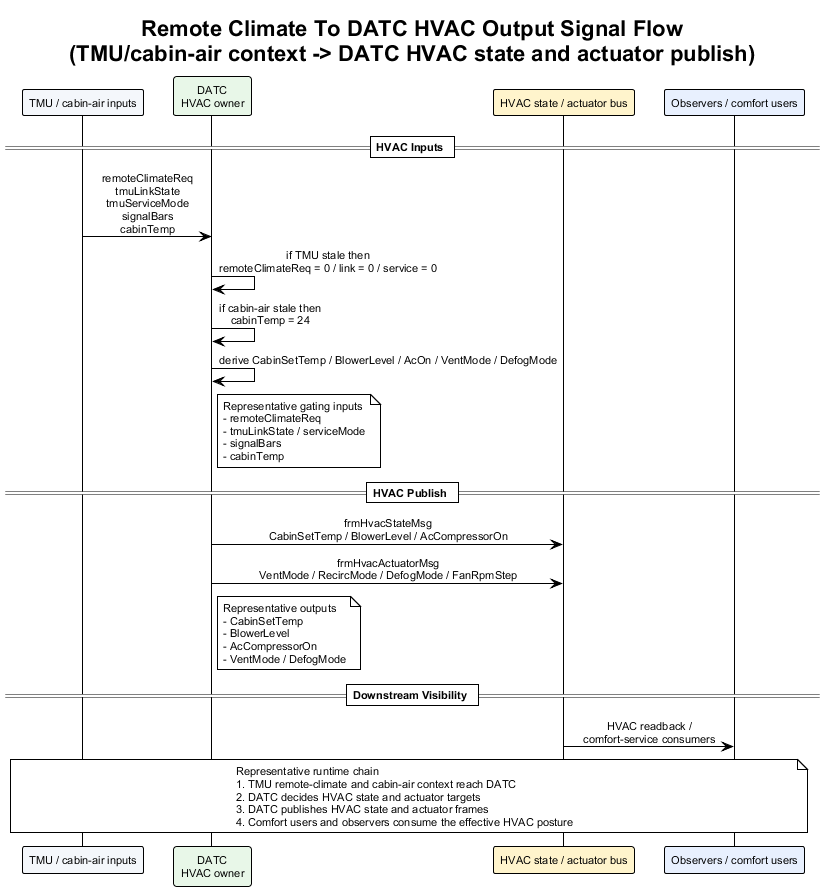

The diagram above was rendered by PlantUML. Its source (embedded in the PNG):
@startuml remote_climate_to_datc_hvac_output_signal_flow
!theme plain
skinparam backgroundColor #FFFFFF
skinparam defaultFontName Arial
skinparam defaultFontSize 11
skinparam sequenceMessageAlign center
skinparam responseMessageBelowArrow true

title Remote Climate To DATC HVAC Output Signal Flow\n(TMU/cabin-air context -> DATC HVAC state and actuator publish)

participant "TMU / cabin-air inputs" as ClimateCtx #F4F7FB
participant "DATC\nHVAC owner" as DATC #E8F7E8
participant "HVAC state / actuator bus" as HvacBus #FFF4CC
participant "Observers / comfort users" as Obs #E8F0FE

== HVAC Inputs ==

ClimateCtx -> DATC : remoteClimateReq\ntmuLinkState\ntmuServiceMode\nsignalBars\ncabinTemp
DATC -> DATC : if TMU stale then\nremoteClimateReq = 0 / link = 0 / service = 0
DATC -> DATC : if cabin-air stale then\ncabinTemp = 24
DATC -> DATC : derive CabinSetTemp / BlowerLevel / AcOn / VentMode / DefogMode
note right of DATC
Representative gating inputs
- remoteClimateReq
- tmuLinkState / serviceMode
- signalBars
- cabinTemp
end note

== HVAC Publish ==

DATC -> HvacBus : frmHvacStateMsg\nCabinSetTemp / BlowerLevel / AcCompressorOn
DATC -> HvacBus : frmHvacActuatorMsg\nVentMode / RecircMode / DefogMode / FanRpmStep
note right of DATC
Representative outputs
- CabinSetTemp
- BlowerLevel
- AcCompressorOn
- VentMode / DefogMode
end note

== Downstream Visibility ==

HvacBus -> Obs : HVAC readback /\ncomfort-service consumers

note over ClimateCtx, Obs
Representative runtime chain
1. TMU remote-climate and cabin-air context reach DATC
2. DATC decides HVAC state and actuator targets
3. DATC publishes HVAC state and actuator frames
4. Comfort users and observers consume the effective HVAC posture
end note

@enduml